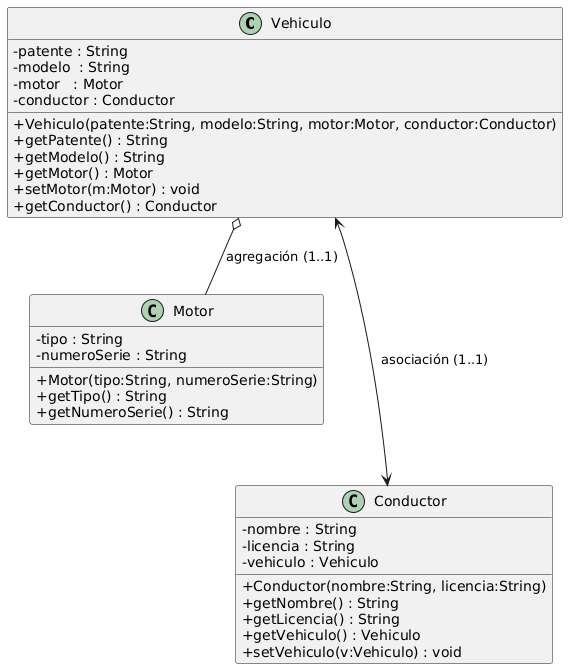

The diagram above was rendered by PlantUML. Its source (embedded in the PNG):
@startuml
skinparam classAttributeIconSize 0

class Vehiculo {
  - patente : String
  - modelo  : String
  - motor   : Motor
  - conductor : Conductor
  + Vehiculo(patente:String, modelo:String, motor:Motor, conductor:Conductor)
  + getPatente() : String
  + getModelo() : String
  + getMotor() : Motor
  + setMotor(m:Motor) : void
  + getConductor() : Conductor
}

class Motor {
  - tipo : String
  - numeroSerie : String
  + Motor(tipo:String, numeroSerie:String)
  + getTipo() : String
  + getNumeroSerie() : String
}

class Conductor {
  - nombre : String
  - licencia : String
  - vehiculo : Vehiculo
  + Conductor(nombre:String, licencia:String)
  + getNombre() : String
  + getLicencia() : String
  + getVehiculo() : Vehiculo
  + setVehiculo(v:Vehiculo) : void
}

' Agregación: Vehiculo "tiene" Motor (diamante blanco) (1..1)
Vehiculo o-- Motor : agregación (1..1)

' Asociación bidireccional: Vehiculo ↔ Conductor (1..1)
Vehiculo <---> Conductor : asociación (1..1)
@enduml